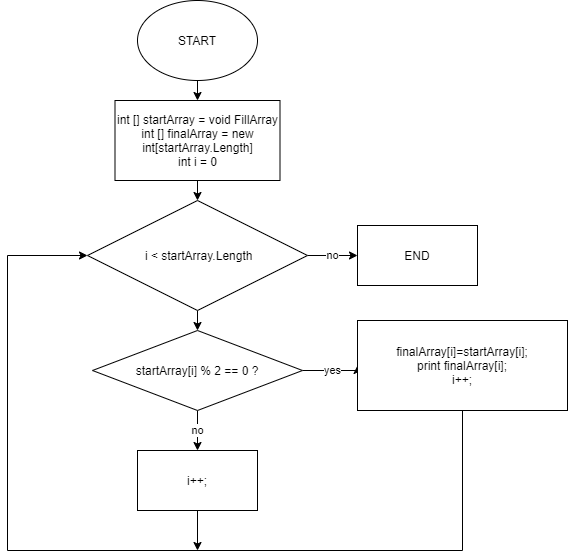

The diagram above was exported from draw.io. Its source (the exported page's mxGraphModel, read from the mxfile embedded in the PNG):
<mxGraphModel dx="990" dy="560" grid="1" gridSize="10" guides="1" tooltips="1" connect="1" arrows="1" fold="1" page="1" pageScale="1" pageWidth="827" pageHeight="1169" math="0" shadow="0">
  <root>
    <mxCell id="0" />
    <mxCell id="1" parent="0" />
    <mxCell id="q0R-aJ4y8ftdMSWDmo-H-16" style="edgeStyle=orthogonalEdgeStyle;rounded=0;orthogonalLoop=1;jettySize=auto;html=1;exitX=0.5;exitY=1;exitDx=0;exitDy=0;entryX=0.5;entryY=0;entryDx=0;entryDy=0;" edge="1" parent="1" source="q0R-aJ4y8ftdMSWDmo-H-1" target="q0R-aJ4y8ftdMSWDmo-H-2">
      <mxGeometry relative="1" as="geometry" />
    </mxCell>
    <mxCell id="q0R-aJ4y8ftdMSWDmo-H-1" value="START" style="ellipse;whiteSpace=wrap;html=1;" vertex="1" parent="1">
      <mxGeometry x="330" y="30" width="120" height="80" as="geometry" />
    </mxCell>
    <mxCell id="q0R-aJ4y8ftdMSWDmo-H-15" style="edgeStyle=orthogonalEdgeStyle;rounded=0;orthogonalLoop=1;jettySize=auto;html=1;exitX=0.5;exitY=1;exitDx=0;exitDy=0;entryX=0.5;entryY=0;entryDx=0;entryDy=0;" edge="1" parent="1" source="q0R-aJ4y8ftdMSWDmo-H-2" target="q0R-aJ4y8ftdMSWDmo-H-3">
      <mxGeometry relative="1" as="geometry" />
    </mxCell>
    <mxCell id="q0R-aJ4y8ftdMSWDmo-H-2" value="int [] startArray = void FillArray&lt;br&gt;int [] finalArray = new int[startArray.Length]&lt;br&gt;int i = 0" style="rounded=0;whiteSpace=wrap;html=1;" vertex="1" parent="1">
      <mxGeometry x="307.5" y="130" width="165" height="80" as="geometry" />
    </mxCell>
    <mxCell id="q0R-aJ4y8ftdMSWDmo-H-4" value="no" style="edgeStyle=orthogonalEdgeStyle;rounded=0;orthogonalLoop=1;jettySize=auto;html=1;" edge="1" parent="1" source="q0R-aJ4y8ftdMSWDmo-H-3">
      <mxGeometry relative="1" as="geometry">
        <mxPoint x="550" y="285" as="targetPoint" />
      </mxGeometry>
    </mxCell>
    <mxCell id="q0R-aJ4y8ftdMSWDmo-H-14" style="edgeStyle=orthogonalEdgeStyle;rounded=0;orthogonalLoop=1;jettySize=auto;html=1;exitX=0.5;exitY=1;exitDx=0;exitDy=0;entryX=0.5;entryY=0;entryDx=0;entryDy=0;" edge="1" parent="1" source="q0R-aJ4y8ftdMSWDmo-H-3" target="q0R-aJ4y8ftdMSWDmo-H-6">
      <mxGeometry relative="1" as="geometry" />
    </mxCell>
    <mxCell id="q0R-aJ4y8ftdMSWDmo-H-3" value="&amp;nbsp;i &amp;lt; startArray.Length" style="rhombus;whiteSpace=wrap;html=1;" vertex="1" parent="1">
      <mxGeometry x="280" y="230" width="220" height="110" as="geometry" />
    </mxCell>
    <mxCell id="q0R-aJ4y8ftdMSWDmo-H-5" value="END" style="rounded=0;whiteSpace=wrap;html=1;" vertex="1" parent="1">
      <mxGeometry x="550" y="255" width="120" height="60" as="geometry" />
    </mxCell>
    <mxCell id="q0R-aJ4y8ftdMSWDmo-H-8" value="yes" style="edgeStyle=orthogonalEdgeStyle;rounded=0;orthogonalLoop=1;jettySize=auto;html=1;exitX=1;exitY=0.5;exitDx=0;exitDy=0;entryX=0;entryY=0.5;entryDx=0;entryDy=0;" edge="1" parent="1" source="q0R-aJ4y8ftdMSWDmo-H-6" target="q0R-aJ4y8ftdMSWDmo-H-7">
      <mxGeometry relative="1" as="geometry">
        <Array as="points">
          <mxPoint x="550" y="400" />
        </Array>
      </mxGeometry>
    </mxCell>
    <mxCell id="q0R-aJ4y8ftdMSWDmo-H-10" value="no&lt;br&gt;" style="edgeStyle=orthogonalEdgeStyle;rounded=0;orthogonalLoop=1;jettySize=auto;html=1;exitX=0.5;exitY=1;exitDx=0;exitDy=0;" edge="1" parent="1" source="q0R-aJ4y8ftdMSWDmo-H-6" target="q0R-aJ4y8ftdMSWDmo-H-9">
      <mxGeometry relative="1" as="geometry" />
    </mxCell>
    <mxCell id="q0R-aJ4y8ftdMSWDmo-H-6" value="startArray[i] % 2 == 0 ?" style="rhombus;whiteSpace=wrap;html=1;" vertex="1" parent="1">
      <mxGeometry x="285" y="360" width="210" height="80" as="geometry" />
    </mxCell>
    <mxCell id="q0R-aJ4y8ftdMSWDmo-H-11" style="edgeStyle=orthogonalEdgeStyle;rounded=0;orthogonalLoop=1;jettySize=auto;html=1;entryX=0;entryY=0.5;entryDx=0;entryDy=0;" edge="1" parent="1" source="q0R-aJ4y8ftdMSWDmo-H-7" target="q0R-aJ4y8ftdMSWDmo-H-3">
      <mxGeometry relative="1" as="geometry">
        <mxPoint x="285" y="395" as="targetPoint" />
        <Array as="points">
          <mxPoint x="655" y="580" />
          <mxPoint x="200" y="580" />
          <mxPoint x="200" y="285" />
        </Array>
      </mxGeometry>
    </mxCell>
    <mxCell id="q0R-aJ4y8ftdMSWDmo-H-7" value="finalArray[i]=startArray[i];&lt;br&gt;print finalArray[i];&lt;br&gt;i++;" style="rounded=0;whiteSpace=wrap;html=1;" vertex="1" parent="1">
      <mxGeometry x="550" y="350" width="210" height="90" as="geometry" />
    </mxCell>
    <mxCell id="q0R-aJ4y8ftdMSWDmo-H-12" style="edgeStyle=orthogonalEdgeStyle;rounded=0;orthogonalLoop=1;jettySize=auto;html=1;" edge="1" parent="1" source="q0R-aJ4y8ftdMSWDmo-H-9">
      <mxGeometry relative="1" as="geometry">
        <mxPoint x="390" y="580" as="targetPoint" />
      </mxGeometry>
    </mxCell>
    <mxCell id="q0R-aJ4y8ftdMSWDmo-H-9" value="i++;" style="rounded=0;whiteSpace=wrap;html=1;" vertex="1" parent="1">
      <mxGeometry x="330" y="480" width="120" height="60" as="geometry" />
    </mxCell>
  </root>
</mxGraphModel>